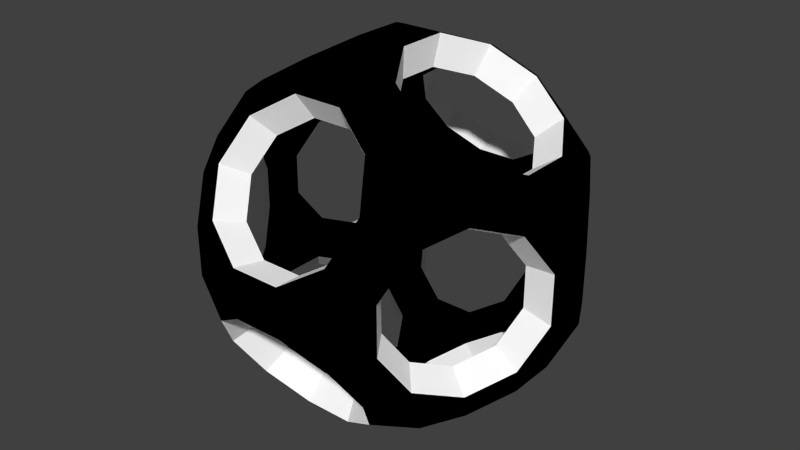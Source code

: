 # Source: m_19.blend  (saved by Blender 2.79.0; exported with 4.5.12 LTS)
import bpy
from mathutils import Matrix  # noqa: F401  (used for matrix-valued properties, if any)

bpy.ops.wm.read_factory_settings(use_empty=True)
scene = bpy.context.scene
scene.name = 'Scene'

# ---- collections
col_collection_1 = bpy.data.collections.new('Collection 1'); scene.collection.children.link(col_collection_1)

# ---- materials (node trees are filled in below, after node groups)
mat_005 = bpy.data.materials.new('Матеріал.005')
mat_005.alpha_threshold = 0.0
mat_005.use_transparent_shadow = False
mat_005.diffuse_color = (1.0, 1.0, 1.0, 1.0)
mat_005.roughness = 0.5
mat_004 = bpy.data.materials.new('Матеріал.004')
mat_004.alpha_threshold = 0.0
mat_004.use_transparent_shadow = False
mat_004.diffuse_color = (0.0, 0.0, 0.0, 1.0)
mat_004.roughness = 0.5

# ---- material node trees

# ---- world
world_world = bpy.data.worlds.new('World'); scene.world = world_world
world_world.color = (0.05088, 0.05088, 0.05088)
world_world.use_sun_shadow = False
world_world.sun_shadow_jitter_overblur = 0.0
world_world.cycles.sampling_method = 'NONE'
world_world.cycles.sample_map_resolution = 256

# ---- meshes
me_truncated_icosidodecahedron = bpy.data.meshes.new('Truncated icosidodecahedron')
me_truncated_icosidodecahedron.from_pydata([(1.689, 1.822, 0.9107), (2.037, 1.259, 1.126), (2.385, 0.6962, 0.9105), (2.6, 0.3485, 0.348), (2.6, 0.3485, -0.348), (2.385, 0.6962, -0.9105), (2.037, 1.259, -1.126), (1.689, 1.822, -0.9107), (1.474, 2.17, -0.3477), (1.474, 2.17, 0.3477), (-2.037, 1.259, 1.126), (-1.689, 1.822, 0.9107), (-1.474, 2.17, 0.3477), (-1.474, 2.17, -0.3477), (-1.689, 1.822, -0.9107), (-2.037, 1.259, -1.126), (-2.385, 0.6962, -0.9105), (-2.6, 0.3485, -0.348), (-2.6, 0.3485, 0.348), (-2.385, 0.6962, 0.9105), (2.037, -1.259, 1.126), (1.689, -1.822, 0.9107), (1.474, -2.17, 0.3477), (1.474, -2.17, -0.3477), (1.689, -1.822, -0.9107), (2.037, -1.259, -1.126), (2.385, -0.6962, -0.9105), (2.6, -0.3485, -0.348), (2.6, -0.3485, 0.348), (2.385, -0.6962, 0.9105), (-1.689, -1.822, 0.9107), (-2.037, -1.259, 1.126), (-2.385, -0.6962, 0.9105), (-2.6, -0.3485, 0.348), (-2.6, -0.3485, -0.348), (-2.385, -0.6962, -0.9105), (-2.037, -1.259, -1.126), (-1.689, -1.822, -0.9107), (-1.474, -2.17, -0.3477), (-1.474, -2.17, 0.3477), (1.822, 0.9107, 1.689), (1.259, 1.126, 2.037), (0.6962, 0.9105, 2.385), (0.3485, 0.348, 2.6), (0.3485, -0.348, 2.6), (0.6962, -0.9105, 2.385), (1.259, -1.126, 2.037), (1.822, -0.9107, 1.689), (2.17, -0.3477, 1.474), (2.17, 0.3477, 1.474), (1.259, 1.126, -2.037), (1.822, 0.9107, -1.689), (2.17, 0.3477, -1.474), (2.17, -0.3477, -1.474), (1.822, -0.9107, -1.689), (1.259, -1.126, -2.037), (0.6962, -0.9105, -2.385), (0.3485, -0.348, -2.6), (0.3485, 0.348, -2.6), (0.6962, 0.9105, -2.385), (-1.259, 1.126, 2.037), (-1.822, 0.9107, 1.689), (-2.17, 0.3477, 1.474), (-2.17, -0.3477, 1.474), (-1.822, -0.9107, 1.689), (-1.259, -1.126, 2.037), (-0.6962, -0.9105, 2.385), (-0.3485, -0.348, 2.6), (-0.3485, 0.348, 2.6), (-0.6962, 0.9105, 2.385), (-1.822, 0.9107, -1.689), (-1.259, 1.126, -2.037), (-0.6962, 0.9105, -2.385), (-0.3485, 0.348, -2.6), (-0.3485, -0.348, -2.6), (-0.6962, -0.9105, -2.385), (-1.259, -1.126, -2.037), (-1.822, -0.9107, -1.689), (-2.17, -0.3477, -1.474), (-2.17, 0.3477, -1.474), (0.9107, 1.689, 1.822), (1.126, 2.037, 1.259), (0.9105, 2.385, 0.6962), (0.348, 2.6, 0.3485), (-0.348, 2.6, 0.3485), (-0.9105, 2.385, 0.6962), (-1.126, 2.037, 1.259), (-0.9107, 1.689, 1.822), (-0.3477, 1.474, 2.17), (0.3477, 1.474, 2.17), (1.126, -2.037, 1.259), (0.9107, -1.689, 1.822), (0.3477, -1.474, 2.17), (-0.3477, -1.474, 2.17), (-0.9107, -1.689, 1.822), (-1.126, -2.037, 1.259), (-0.9105, -2.385, 0.6962), (-0.348, -2.6, 0.3485), (0.348, -2.6, 0.3485), (0.9105, -2.385, 0.6962), (1.126, 2.037, -1.259), (0.9107, 1.689, -1.822), (0.3477, 1.474, -2.17), (-0.3477, 1.474, -2.17), (-0.9107, 1.689, -1.822), (-1.126, 2.037, -1.259), (-0.9105, 2.385, -0.6962), (-0.348, 2.6, -0.3485), (0.348, 2.6, -0.3485), (0.9105, 2.385, -0.6962), (0.9107, -1.689, -1.822), (1.126, -2.037, -1.259), (0.9105, -2.385, -0.6962), (0.348, -2.6, -0.3485), (-0.348, -2.6, -0.3485), (-0.9105, -2.385, -0.6962), (-1.126, -2.037, -1.259), (-0.9107, -1.689, -1.822), (-0.3477, -1.474, -2.17), (0.3477, -1.474, -2.17), (1.474, -1.474, 1.474), (0.0, -0.911, 2.385), (-1.474, -1.474, 1.474), (-2.385, 0.0, 0.911), (-1.474, 1.474, 1.474), (3.989e-09, 0.911, 2.385), (1.474, 1.474, 1.474), (2.385, 3.989e-09, 0.911), (2.385, 0.0, -0.911), (1.474, -1.474, -1.474), (0.911, -2.385, 0.0), (0.911, 2.385, -7.979e-09), (-0.911, 2.385, 0.0), (1.474, 1.474, -1.474), (-0.911, -2.385, -7.979e-09), (-2.385, 3.989e-09, -0.911), (-1.474, 1.474, -1.474), (-1.474, -1.474, -1.474), (0.0, 0.911, -2.385), (3.989e-09, -0.911, -2.385), (1.409, -1.519, -0.7594), (1.809, 0.2899, -1.229), (1.519, 0.7594, -1.409), (-0.2899, 1.229, -1.809), (-0.5805, 0.7592, -1.989), (1.699, -1.05, -0.9386), (-0.2906, 0.2902, -2.168), (2.168, -0.2906, 0.2902), (1.989, -0.5805, 0.7592), (-1.25e-09, -0.7596, 1.989), (0.5805, -0.7592, 1.989), (1.05, 0.9386, -1.699), (0.7594, 1.409, -1.519), (-1.05, -0.9386, -1.699), (-1.519, -0.7594, -1.409), (-1.989, -0.5805, -0.7592), (-1.809, -0.2899, -1.229), (0.2902, 2.168, 0.2906), (-0.2902, 2.168, 0.2906), (1.519, 0.7594, 1.409), (1.05, 0.9386, 1.699), (-0.5805, -0.7592, 1.989), (0.7594, -1.409, -1.519), (0.2899, -1.229, -1.809), (1.409, 1.519, -0.7594), (0.9386, 1.699, -1.05), (-0.7594, -1.409, -1.519), (-0.2899, -1.229, -1.809), (-0.2902, 2.168, -0.2906), (0.2906, -0.2902, 2.168), (-0.2906, 0.2902, 2.168), (-0.5805, 0.7592, 1.989), (1.229, -1.229, -1.229), (-0.2902, -2.168, 0.2906), (0.2902, -2.168, 0.2906), (1.229, 1.809, -0.2899), (1.229, 1.809, 0.2899), (1.519, -0.7594, 1.409), (1.229, -1.229, 1.229), (-0.2899, 1.229, 1.809), (-1.809, -0.2899, 1.229), (-1.519, -0.7594, 1.409), (-1.229, 1.809, 0.2899), (-1.229, 1.809, -0.2899), (-0.7592, 1.989, 0.5805), (-1.699, -1.05, -0.9386), (-1.409, -1.519, -0.7594), (1.409, 1.519, 0.7594), (0.5805, 0.7592, -1.989), (0.2899, 1.229, -1.809), (2.168, 0.2906, 0.2902), (1.409, -1.519, 0.7594), (-1.05, 0.9386, 1.699), (-0.7594, 1.409, 1.519), (-1.05, -0.9386, 1.699), (-1.409, -1.519, 0.7594), (-1.229, -1.809, 0.2899), (1.229, -1.809, -0.2899), (-0.5805, -0.7592, -1.989), (0.9386, 1.699, 1.05), (2.168, 0.2906, -0.2902), (1.989, 0.5805, -0.7592), (0.7592, -1.989, -0.5805), (1.229, -1.809, 0.2899), (0.7592, -1.989, 0.5805), (0.2902, -2.168, -0.2906), (-0.2902, -2.168, -0.2906), (0.7594, -1.409, 1.519), (0.2899, -1.229, 1.809), (-1.989, -0.5805, 0.7592), (-2.168, -0.2906, 0.2902), (0.9386, -1.699, -1.05), (1.05, -0.9386, 1.699), (1.809, -0.2899, -1.229), (-0.7592, 1.989, -0.5805), (2.168, -0.2906, -0.2902), (-0.2906, -0.2902, 2.168), (-1.699, -1.05, 0.9386), (1.05, -0.9386, -1.699), (1.699, 1.05, 0.9386), (1.699, -1.05, 0.9386), (-1.05, 0.9386, -1.699), (0.5805, 0.7592, 1.989), (1.809, -0.2899, 1.229), (1.809, 0.2899, 1.229), (-0.9386, 1.699, 1.05), (-1.409, 1.519, 0.7594), (0.7592, 1.989, 0.5805), (-0.7592, -1.989, -0.5805), (0.5805, -0.7592, -1.989), (0.2906, -0.2902, -2.168), (0.9386, -1.699, 1.05), (-1.229, -1.809, -0.2899), (-1.519, 0.7594, 1.409), (0.7592, 1.989, -0.5805), (-0.9386, 1.699, -1.05), (-0.9386, -1.699, -1.05), (-1.229, -1.229, -1.229), (-1.989, 0.5805, -0.7592), (-1.809, 0.2899, -1.229), (-1.699, 1.05, -0.9386), (-2.168, -0.2906, -0.2902), (-2.168, 0.2906, 0.2902), (-1.989, 0.5805, 0.7592), (-0.7594, -1.409, 1.519), (-0.9386, -1.699, 1.05), (1.519, -0.7594, -1.409), (-0.7592, -1.989, 0.5805), (-0.7594, 1.409, -1.519), (-0.2906, -0.2902, -2.168), (0.2902, 2.168, -0.2906), (1.989, -0.5805, -0.7592), (-1.809, 0.2899, 1.229), (-1.229, -1.229, 1.229), (-0.2899, -1.229, 1.809), (-1.989, -1.932e-09, 0.7596), (0.7594, 1.409, 1.519), (-1.699, 1.05, 0.9386), (0.2906, 0.2902, 2.168), (0.2906, 0.2902, -2.168), (0.2899, 1.229, 1.809), (-1.519, 0.7594, -1.409), (1.989, 0.5805, 0.7592), (-2.168, 0.2906, -0.2902), (-1.409, 1.519, -0.7594), (2.077e-09, 0.7596, 1.989), (1.229, 1.229, 1.229), (0.7596, 1.989, -7.903e-09), (1.699, 1.05, -0.9386), (1.989, 1.395e-09, 0.7596), (1.989, -1.932e-09, -0.7596), (-0.7596, -1.989, -7.903e-09), (0.7596, -1.989, -1.25e-09), (-1.25e-09, 0.7596, -1.989), (-1.229, 1.229, 1.229), (1.229, 1.229, -1.229), (2.077e-09, -0.7596, -1.989), (-0.7596, 1.989, -1.25e-09), (-1.989, 1.395e-09, -0.7596), (-1.229, 1.229, -1.229)], [], [(227, 176, 199), (225, 226, 184), (179, 171, 193), (256, 160, 260), (208, 150, 207), (244, 194, 254), (247, 196, 245), (231, 191, 204), (189, 188, 152), (248, 221, 143), (214, 183, 235), (250, 157, 168), (165, 164, 234), (202, 197, 211), (206, 173, 205), (236, 186, 228), (167, 198, 166), (162, 218, 163), (110, 119, 55), (118, 117, 75), (116, 115, 37), (114, 113, 97), (112, 111, 23), (100, 109, 7), (108, 107, 83), (106, 105, 13), (104, 103, 71), (102, 101, 59), (90, 99, 21), (96, 95, 39), (94, 93, 65), (92, 91, 45), (80, 89, 41), (88, 87, 69), (86, 85, 11), (82, 81, 9), (70, 79, 15), (78, 77, 35), (74, 73, 57), (68, 67, 43), (64, 63, 31), (62, 61, 19), (54, 53, 25), (52, 51, 5), (40, 49, 1), (48, 47, 29), (34, 33, 17), (28, 27, 3), (27, 4, 3), (33, 18, 17), (47, 20, 29), (49, 2, 1), (51, 6, 5), (53, 26, 25), (61, 10, 19), (63, 32, 31), (67, 44, 43), (73, 58, 57), (77, 36, 35), (79, 16, 15), (81, 0, 9), (85, 12, 11), (87, 60, 69), (89, 42, 41), (91, 46, 45), (93, 66, 65), (95, 30, 39), (99, 22, 21), (101, 50, 59), (103, 72, 71), (105, 14, 13), (107, 84, 83), (109, 8, 7), (111, 24, 23), (113, 98, 97), (115, 38, 37), (117, 76, 75), (119, 56, 55), (89, 88, 125), (42, 89, 125), (69, 68, 125), (68, 43, 125), (61, 60, 124), (11, 10, 124), (60, 87, 124), (86, 11, 124), (10, 61, 124), (87, 86, 124), (33, 32, 123), (62, 19, 123), (32, 63, 123), (18, 33, 123), (63, 62, 123), (19, 18, 123), (30, 95, 122), (94, 65, 122), (31, 30, 122), (65, 64, 122), (64, 31, 122), (95, 94, 122), (93, 92, 121), (44, 67, 121), (45, 44, 121), (66, 93, 121), (67, 66, 121), (92, 45, 121), (20, 47, 120), (21, 20, 120), (46, 91, 120), (91, 90, 120), (90, 21, 120), (47, 46, 120), (252, 243, 233), (181, 217, 180), (170, 258, 216), (249, 230, 146), (156, 155, 154), (261, 240, 239), (88, 69, 125), (43, 42, 125), (40, 1, 126), (80, 41, 126), (41, 40, 126), (1, 0, 126), (81, 80, 126), (0, 81, 126), (28, 3, 127), (29, 28, 127), (3, 2, 127), (2, 49, 127), (49, 48, 127), (48, 29, 127), (5, 4, 128), (4, 27, 128), (53, 52, 128), (27, 26, 128), (26, 53, 128), (52, 5, 128), (24, 111, 129), (25, 24, 129), (110, 55, 129), (111, 110, 129), (55, 54, 129), (54, 25, 129), (23, 22, 130), (22, 99, 130), (113, 112, 130), (98, 113, 130), (99, 98, 130), (112, 23, 130), (8, 109, 131), (83, 82, 131), (82, 9, 131), (108, 83, 131), (109, 108, 131), (9, 8, 131), (107, 106, 132), (106, 13, 132), (13, 12, 132), (85, 84, 132), (12, 85, 132), (84, 107, 132), (7, 6, 133), (50, 101, 133), (51, 50, 133), (101, 100, 133), (6, 51, 133), (100, 7, 133), (39, 38, 134), (115, 114, 134), (97, 96, 134), (38, 115, 134), (114, 97, 134), (96, 39, 134), (34, 17, 135), (78, 35, 135), (16, 79, 135), (79, 78, 135), (35, 34, 135), (17, 16, 135), (104, 71, 136), (105, 104, 136), (71, 70, 136), (15, 14, 136), (70, 15, 136), (14, 105, 136), (116, 37, 137), (37, 36, 137), (77, 76, 137), (117, 116, 137), (76, 117, 137), (36, 77, 137), (72, 103, 138), (102, 59, 138), (58, 73, 138), (73, 72, 138), (103, 102, 138), (59, 58, 138), (75, 74, 139), (119, 118, 139), (57, 56, 139), (56, 119, 139), (118, 75, 139), (74, 57, 139), (246, 145, 213), (141, 201, 142), (159, 219, 224), (223, 148, 177), (241, 263, 210), (147, 190, 215), (215, 190, 200), (210, 263, 242), (177, 148, 220), (224, 219, 262), (142, 201, 268), (213, 145, 251), (233, 243, 257), (180, 217, 209), (216, 258, 169), (146, 230, 259), (154, 155, 185), (239, 240, 238), (199, 176, 187), (184, 226, 182), (193, 171, 192), (260, 160, 222), (207, 150, 212), (254, 194, 161), (245, 196, 195), (204, 191, 203), (152, 188, 151), (143, 221, 144), (235, 183, 264), (168, 157, 158), (234, 164, 175), (211, 197, 140), (205, 173, 174), (228, 186, 232), (166, 198, 153), (163, 218, 229), (260, 265, 179), (222, 265, 260), (171, 265, 170), (170, 265, 258), (233, 274, 192), (226, 274, 257), (192, 274, 193), (225, 274, 226), (257, 274, 233), (193, 274, 225), (210, 255, 209), (252, 255, 243), (209, 255, 180), (242, 255, 210), (180, 255, 252), (243, 255, 242), (195, 253, 245), (244, 253, 194), (217, 253, 195), (194, 253, 181), (181, 253, 217), (245, 253, 244), (254, 149, 208), (169, 149, 216), (150, 149, 169), (161, 149, 254), (216, 149, 161), (208, 149, 150), (220, 178, 177), (191, 178, 220), (212, 178, 207), (207, 178, 231), (231, 178, 191), (177, 178, 212), (179, 265, 171), (258, 265, 222), (159, 266, 219), (256, 266, 160), (160, 266, 159), (219, 266, 187), (199, 266, 256), (187, 266, 199), (147, 269, 190), (148, 269, 147), (190, 269, 262), (262, 269, 224), (224, 269, 223), (223, 269, 148), (201, 270, 200), (200, 270, 215), (213, 270, 141), (215, 270, 251), (251, 270, 213), (141, 270, 201), (140, 172, 211), (145, 172, 140), (162, 172, 218), (211, 172, 162), (218, 172, 246), (246, 172, 145), (197, 272, 203), (203, 272, 204), (205, 272, 202), (174, 272, 205), (204, 272, 174), (202, 272, 197), (175, 267, 234), (157, 267, 227), (227, 267, 176), (250, 267, 157), (234, 267, 250), (176, 267, 175), (168, 277, 214), (214, 277, 183), (183, 277, 182), (184, 277, 158), (182, 277, 184), (158, 277, 168), (164, 275, 268), (151, 275, 152), (142, 275, 151), (152, 275, 165), (268, 275, 142), (165, 275, 164), (196, 271, 232), (228, 271, 206), (173, 271, 247), (232, 271, 228), (206, 271, 173), (247, 271, 196), (241, 278, 263), (156, 278, 155), (238, 278, 239), (239, 278, 156), (155, 278, 241), (263, 278, 238), (248, 279, 221), (235, 279, 248), (221, 279, 261), (240, 279, 264), (261, 279, 240), (264, 279, 235), (236, 237, 186), (186, 237, 185), (154, 237, 153), (166, 237, 236), (153, 237, 166), (185, 237, 154), (144, 273, 143), (189, 273, 188), (259, 273, 146), (146, 273, 144), (143, 273, 189), (188, 273, 259), (198, 276, 249), (163, 276, 167), (230, 276, 229), (229, 276, 163), (167, 276, 198), (249, 276, 230), (97, 174, 173), (85, 225, 184), (1, 262, 219), (11, 182, 226), (54, 218, 246), (8, 176, 175), (42, 258, 222), (56, 218, 55), (83, 227, 82), (25, 251, 145), (78, 239, 156), (67, 170, 216), (31, 195, 30), (56, 230, 229), (63, 181, 180), (101, 189, 152), (118, 163, 167), (109, 165, 234), (12, 183, 182), (78, 154, 77), (50, 142, 151), (37, 185, 36), (37, 232, 186), (0, 176, 9), (57, 259, 230), (100, 152, 165), (60, 233, 192), (79, 261, 239), (98, 204, 174), (43, 169, 258), (11, 257, 10), (80, 260, 89), (70, 221, 261), (90, 207, 231), (73, 249, 146), (62, 233, 61), (64, 194, 181), (95, 247, 245), (59, 259, 58), (30, 196, 39), (46, 177, 212), (24, 197, 23), (84, 184, 158), (4, 201, 200), (66, 216, 161), (15, 238, 240), (97, 247, 96), (115, 236, 228), (49, 159, 224), (87, 179, 193), (22, 197, 203), (113, 206, 205), (34, 210, 33), (91, 208, 207), (21, 203, 191), (18, 243, 242), (15, 264, 14), (7, 175, 164), (48, 177, 47), (32, 210, 209), (94, 245, 244), (110, 211, 162), (81, 227, 199), (53, 246, 213), (38, 196, 232), (116, 166, 236), (52, 213, 141), (59, 151, 188), (52, 142, 51), (14, 183, 13), (107, 214, 106), (25, 140, 24), (104, 143, 103), (28, 215, 27), (72, 146, 144), (62, 180, 252), (94, 254, 93), (28, 148, 147), (114, 228, 206), (20, 148, 29), (34, 155, 241), (4, 190, 3), (75, 249, 74), (80, 199, 256), (1, 187, 0), (76, 154, 153), (69, 192, 171), (21, 220, 20), (102, 143, 189), (107, 250, 168), (6, 201, 5), (26, 215, 251), (36, 155, 35), (111, 202, 211), (83, 158, 157), (72, 221, 71), (7, 268, 6), (40, 160, 159), (66, 194, 65), (42, 160, 41), (113, 202, 112), (75, 153, 198), (104, 235, 248), (110, 163, 119), (88, 260, 179), (48, 224, 223), (18, 263, 17), (117, 167, 166), (92, 254, 208), (31, 209, 217), (2, 190, 262), (45, 169, 44), (105, 214, 235), (69, 170, 68), (16, 263, 238), (86, 193, 225), (108, 234, 250), (10, 243, 19), (99, 231, 204), (45, 212, 150), (98, 174, 97), (86, 225, 85), (2, 262, 1), (12, 182, 11), (55, 218, 54), (9, 176, 8), (43, 258, 42), (229, 218, 56), (157, 227, 83), (26, 251, 25), (79, 239, 78), (68, 170, 67), (217, 195, 31), (57, 230, 56), (64, 181, 63), (102, 189, 101), (119, 163, 118), (100, 165, 109), (13, 183, 12), (156, 154, 78), (51, 142, 50), (186, 185, 37), (38, 232, 37), (187, 176, 0), (58, 259, 57), (101, 152, 100), (61, 233, 60), (70, 261, 79), (99, 204, 98), (44, 169, 43), (226, 257, 11), (256, 260, 80), (71, 221, 70), (91, 207, 90), (74, 249, 73), (252, 233, 62), (65, 194, 64), (96, 247, 95), (188, 259, 59), (195, 196, 30), (47, 177, 46), (140, 197, 24), (85, 184, 84), (5, 201, 4), (67, 216, 66), (16, 238, 15), (173, 247, 97), (116, 236, 115), (40, 159, 49), (88, 179, 87), (23, 197, 22), (114, 206, 113), (241, 210, 34), (92, 208, 91), (22, 203, 21), (19, 243, 18), (240, 264, 15), (8, 175, 7), (223, 177, 48), (33, 210, 32), (95, 245, 94), (111, 211, 110), (82, 227, 81), (54, 246, 53), (39, 196, 38), (117, 166, 116), (53, 213, 52), (50, 151, 59), (141, 142, 52), (264, 183, 14), (168, 214, 107), (145, 140, 25), (248, 143, 104), (147, 215, 28), (73, 146, 72), (63, 180, 62), (244, 254, 94), (29, 148, 28), (115, 228, 114), (220, 148, 20), (35, 155, 34), (200, 190, 4), (198, 249, 75), (81, 199, 80), (219, 187, 1), (77, 154, 76), (60, 192, 69), (191, 220, 21), (103, 143, 102), (108, 250, 107), (268, 201, 6), (27, 215, 26), (185, 155, 36), (112, 202, 111), (84, 158, 83), (144, 221, 72), (164, 268, 7), (41, 160, 40), (161, 194, 66), (222, 160, 42), (205, 202, 113), (76, 153, 75), (105, 235, 104), (162, 163, 110), (89, 260, 88), (49, 224, 48), (242, 263, 18), (118, 167, 117), (93, 254, 92), (32, 209, 31), (3, 190, 2), (150, 169, 45), (106, 214, 105), (171, 170, 69), (17, 263, 16), (87, 193, 86), (109, 234, 108), (257, 243, 10), (90, 231, 99), (46, 212, 45)])
me_truncated_icosidodecahedron.polygons.foreach_set('material_index', [1, 1, 1, 1, 1, 1, 1, 1, 1, 1, 1, 1, 1, 1, 1, 1, 1, 1, 1, 1, 1, 1, 1, 1, 1, 1, 1, 1, 1, 1, 1, 1, 1, 1, 1, 1, 1, 1, 1, 1, 1, 1, 1, 1, 1, 1, 1, 1, 1, 1, 1, 1, 1, 1, 1, 1, 1, 1, 1, 1, 1, 1, 1, 1, 1, 1, 1, 1, 1, 1, 1, 1, 1, 1, 1, 1, 1, 1, 1, 1, 1, 1, 1, 1, 1, 1, 1, 1, 1, 1, 1, 1, 1, 1, 1, 1, 1, 1, 1, 1, 1, 1, 1, 1, 1, 1, 1, 1, 1, 1, 1, 1, 1, 1, 1, 1, 1, 1, 1, 1, 1, 1, 1, 1, 1, 1, 1, 1, 1, 1, 1, 1, 1, 1, 1, 1, 1, 1, 1, 1, 1, 1, 1, 1, 1, 1, 1, 1, 1, 1, 1, 1, 1, 1, 1, 1, 1, 1, 1, 1, 1, 1, 1, 1, 1, 1, 1, 1, 1, 1, 1, 1, 1, 1, 1, 1, 1, 1, 1, 1, 1, 1, 1, 1, 1, 1, 1, 1, 1, 1, 1, 1, 1, 1, 1, 1, 1, 1, 1, 1, 1, 1, 1, 1, 1, 1, 1, 1, 1, 1, 1, 1, 1, 1, 1, 1, 1, 1, 1, 1, 1, 1, 1, 1, 1, 1, 1, 1, 1, 1, 1, 1, 1, 1, 1, 1, 1, 1, 1, 1, 1, 1, 1, 1, 1, 1, 1, 1, 1, 1, 1, 1, 1, 1, 1, 1, 1, 1, 1, 1, 1, 1, 1, 1, 1, 1, 1, 1, 1, 1, 1, 1, 1, 1, 1, 1, 1, 1, 1, 1, 1, 1, 1, 1, 1, 1, 1, 1, 1, 1, 1, 1, 1, 1, 1, 1, 1, 1, 1, 1, 1, 1, 1, 1, 1, 1, 1, 1, 1, 1, 1, 1, 1, 1, 1, 1, 1, 1, 1, 1, 1, 1, 1, 1, 1, 1, 1, 1, 1, 1, 1, 1, 1, 1, 1, 1, 1, 1, 1, 1, 1, 1, 1, 1, 1, 1, 1, 1, 1, 1, 1, 1, 1, 1, 1, 1, 1, 1, 1, 1, 0, 0, 0, 0, 0, 0, 0, 0, 0, 0, 0, 0, 0, 0, 0, 0, 0, 0, 0, 0, 0, 0, 0, 0, 0, 0, 0, 0, 0, 0, 0, 0, 0, 0, 0, 0, 0, 0, 0, 0, 0, 0, 0, 0, 0, 0, 0, 0, 0, 0, 0, 0, 0, 0, 0, 0, 0, 0, 0, 0, 0, 0, 0, 0, 0, 0, 0, 0, 0, 0, 0, 0, 0, 0, 0, 0, 0, 0, 0, 0, 0, 0, 0, 0, 0, 0, 0, 0, 0, 0, 0, 0, 0, 0, 0, 0, 0, 0, 0, 0, 0, 0, 0, 0, 0, 0, 0, 0, 0, 0, 0, 0, 0, 0, 0, 0, 0, 0, 0, 0, 0, 0, 0, 0, 0, 0, 0, 0, 0, 0, 0, 0, 0, 0, 0, 0, 0, 0, 0, 0, 0, 0, 0, 0, 0, 0, 0, 0, 0, 0, 0, 0, 0, 0, 0, 0, 0, 0, 0, 0, 0, 0, 0, 0, 0, 0, 0, 0, 0, 0, 0, 0, 0, 0, 0, 0, 0, 0, 0, 0, 0, 0, 0, 0, 0, 0, 0, 0, 0, 0, 0, 0, 0, 0, 0, 0, 0, 0, 0, 0, 0, 0, 0, 0, 0, 0, 0, 0, 0, 0, 0, 0, 0, 0, 0, 0, 0, 0, 0, 0, 0, 0, 0, 0, 0, 0, 0, 0, 0, 0, 0, 0, 0, 0, 0, 0, 0, 0, 0, 0])
me_truncated_icosidodecahedron.materials.append(mat_005)
me_truncated_icosidodecahedron.materials.append(mat_004)
me_truncated_icosidodecahedron.use_remesh_preserve_volume = False
me_truncated_icosidodecahedron.use_remesh_preserve_attributes = False
me_truncated_icosidodecahedron.use_mirror_vertex_groups = False
me_truncated_icosidodecahedron.update()

# ---- objects
ob_truncated_icosidodecahedron = bpy.data.objects.new('Truncated icosidodecahedron', me_truncated_icosidodecahedron)

# ---- transforms, parenting, visibility, modifiers, constraints
ob_truncated_icosidodecahedron.location = (0.0, 0.0, 0.0)
ob_truncated_icosidodecahedron.lineart.crease_threshold = 0.0

# ---- collection membership
col_collection_1.objects.link(ob_truncated_icosidodecahedron)

# ---- scene / render settings (as saved in the file)
scene.frame_start = 1; scene.frame_end = 250; scene.frame_set(1)
scene.render.engine = 'BLENDER_EEVEE_NEXT'
scene.render.resolution_percentage = 50
scene.render.dither_intensity = 0.0
scene.cycles.use_denoising = False
scene.cycles.samples = 10
scene.cycles.sampling_pattern = 'TABULATED_SOBOL'
scene.cycles.light_sampling_threshold = 0.0
scene.cycles.use_adaptive_sampling = False
scene.cycles.use_light_tree = False
scene.cycles.blur_glossy = 0.0
scene.cycles.pixel_filter_type = 'GAUSSIAN'
scene.cycles.sample_clamp_indirect = 0.0
scene.view_settings.view_transform = 'Standard'
bpy.context.view_layer.update()

# ---- added for rendering (the .blend has no active camera and no usable light): camera, sun
cam_auto = bpy.data.cameras.new('AutoCamera')
cam_auto.lens = 50.0
cam_auto.sensor_width = 36.0
cam_auto.clip_end = 1000.0
ob_auto_camera = bpy.data.objects.new('AutoCamera', cam_auto)
scene.collection.objects.link(ob_auto_camera)
ob_auto_camera.location = (8.33319, -9.99982, 6.66655)
ob_auto_camera.rotation_euler = (1.09748, -7.21219e-08, 0.694738)
scene.camera = ob_auto_camera
light_auto_sun = bpy.data.lights.new('AutoSun', 'SUN')
light_auto_sun.energy = 3.0
light_auto_sun.angle = 0.0523599
ob_auto_sun = bpy.data.objects.new('AutoSun', light_auto_sun)
scene.collection.objects.link(ob_auto_sun)
ob_auto_sun.rotation_euler = (0.872665, 0.174533, 0.523599)
bpy.context.view_layer.update()
